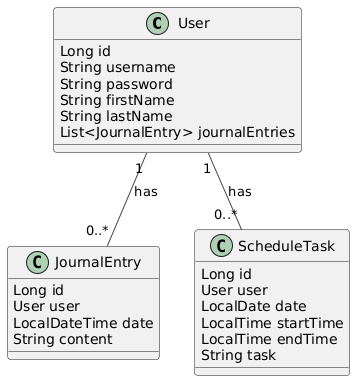

The diagram above was rendered by PlantUML. Its source (embedded in the PNG):
@startuml
!theme vibrant
class User {
  Long id
  String username
  String password
  String firstName
  String lastName
  List<JournalEntry> journalEntries
}

class JournalEntry {
  Long id
  User user
  LocalDateTime date
  String content
}

class ScheduleTask {
  Long id
  User user
  LocalDate date
  LocalTime startTime
  LocalTime endTime
  String task
}

User "1" -- "0..*" JournalEntry : "has"
User "1" -- "0..*" ScheduleTask : "has"
@enduml